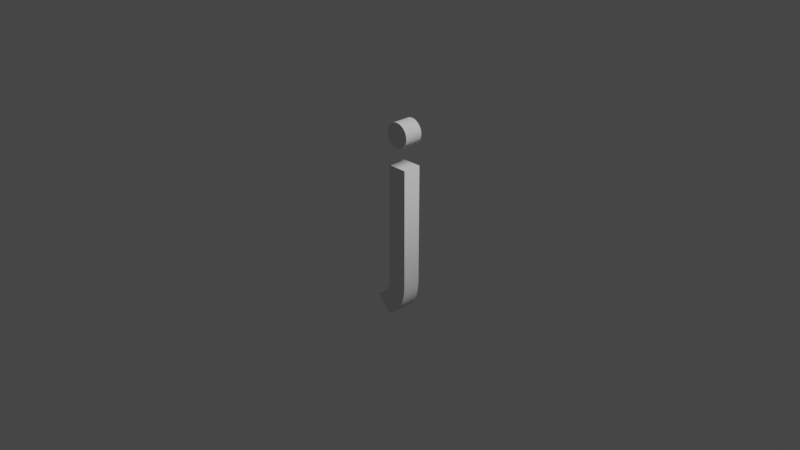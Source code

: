 # Source: j.blend  (saved by Blender 2.90.8; exported with 4.5.12 LTS)
import bpy
from mathutils import Matrix  # noqa: F401  (used for matrix-valued properties, if any)

bpy.ops.wm.read_factory_settings(use_empty=True)
scene = bpy.context.scene
scene.name = 'Scene'

# ---- collections
col_collection = bpy.data.collections.new('Collection'); scene.collection.children.link(col_collection)

# ---- world
world_world = bpy.data.worlds.new('World'); scene.world = world_world
world_world.use_nodes = True; world_world.node_tree.nodes.clear()
_N = world_world.node_tree.nodes; _L = world_world.node_tree.links
n0 = _N.new('ShaderNodeOutputWorld'); n0.name = 'World Output'; n0.location = (300, 300)
n1 = _N.new('ShaderNodeBackground'); n1.name = 'Background'; n1.location = (10, 300)
n1.inputs[0].default_value = (0.05088, 0.05088, 0.05088, 1.0)
_L.new(n1.outputs[0], n0.inputs[0])
n0.is_active_output = True
world_world.color = (0.05088, 0.05088, 0.05088)
world_world.use_sun_shadow = False
world_world.sun_shadow_jitter_overblur = 0.0

# ---- cameras
cam_camera = bpy.data.cameras.new('Camera')
cam_camera.clip_end = 100.0
cam_camera.ortho_scale = 7.314

# ---- lights
light_light = bpy.data.lights.new('Light', 'POINT')
light_light.transmission_factor = 0.0
light_light.energy = 1000.0
light_light.shadow_soft_size = 0.1
light_light.shadow_maximum_resolution = 0.006
light_light.use_absolute_resolution = True

# ---- curves / text
txt_text = bpy.data.curves.new('Text', 'FONT')
txt_text.dimensions = '2D'
txt_text.body = 'j'
txt_text.use_path_clamp = True
txt_text.extrude = 0.1
txt_text.size = 2.5
txt_text.offset_x = -0.1913
txt_text.offset_y = -0.51

# ---- objects
ob_light = bpy.data.objects.new('Light', light_light)
ob_camera = bpy.data.objects.new('Camera', cam_camera)
ob_j = bpy.data.objects.new('j', txt_text)

# ---- transforms, parenting, visibility, modifiers, constraints
ob_light.location = (4.076, 1.005, 5.904)
ob_light.rotation_euler = (0.6503, 0.05522, 1.866)
ob_light.lock_rotations_4d = False
ob_light.empty_display_type = 'ARROWS'
ob_light.color = (0.0, 0.0, 0.0, 0.0)
ob_light.lineart.crease_threshold = 0.0
ob_camera.location = (7.359, -6.926, 4.958)
ob_camera.rotation_euler = (1.109, 0.0, 0.8149)
ob_camera.lock_rotations_4d = False
ob_camera.empty_display_type = 'ARROWS'
ob_camera.color = (0.0, 0.0, 0.0, 0.0)
ob_camera.display_type = 'WIRE'
ob_camera.lineart.crease_threshold = 0.0
ob_j.location = (0.0, 0.0, 0.0)
ob_j.rotation_euler = (1.571, -0.0, 0.0)
ob_j.lineart.crease_threshold = 0.0

# ---- collection membership
col_collection.objects.link(ob_light)
col_collection.objects.link(ob_camera)
col_collection.objects.link(ob_j)

# ---- scene / render settings (as saved in the file)
scene.camera = ob_camera
scene.frame_start = 1; scene.frame_end = 250; scene.frame_set(1)
scene.render.engine = 'BLENDER_EEVEE_NEXT'
scene.cycles.use_denoising = False
scene.cycles.samples = 128
scene.cycles.sampling_pattern = 'TABULATED_SOBOL'
scene.cycles.use_adaptive_sampling = False
scene.cycles.use_light_tree = False
scene.view_settings.view_transform = 'Filmic'
bpy.context.view_layer.update()
